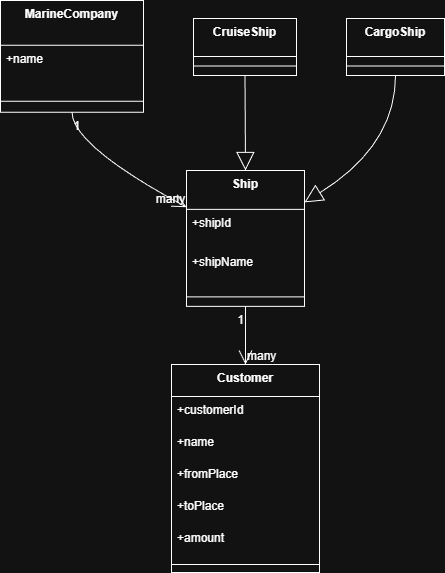

The diagram above was exported from draw.io. Its source (the exported page's mxGraphModel, read from the mxfile embedded in the PNG):
<mxGraphModel dx="1042" dy="534" grid="1" gridSize="10" guides="1" tooltips="1" connect="1" arrows="1" fold="1" page="1" pageScale="1" pageWidth="850" pageHeight="1100" math="0" shadow="0">
  <root>
    <mxCell id="0" />
    <mxCell id="1" parent="0" />
    <mxCell id="_Hu_T8a2isrxYZQHNZw6-66" parent="1" style="swimlane;fontStyle=1;align=center;verticalAlign=top;childLayout=stackLayout;horizontal=1;startSize=44.8;horizontalStack=0;resizeParent=1;resizeParentMax=0;resizeLast=0;collapsible=0;marginBottom=0;" value="MarineCompany" vertex="1">
      <mxGeometry height="111.8" width="143" x="20" y="80" as="geometry" />
    </mxCell>
    <mxCell id="_Hu_T8a2isrxYZQHNZw6-67" parent="_Hu_T8a2isrxYZQHNZw6-66" style="text;strokeColor=none;fillColor=none;align=left;verticalAlign=top;spacingLeft=4;spacingRight=4;overflow=hidden;rotatable=0;points=[[0,0.5],[1,0.5]];portConstraint=eastwest;" value="+name" vertex="1">
      <mxGeometry height="45" width="143" y="44.8" as="geometry" />
    </mxCell>
    <mxCell id="_Hu_T8a2isrxYZQHNZw6-68" parent="_Hu_T8a2isrxYZQHNZw6-66" style="line;strokeWidth=1;fillColor=none;align=left;verticalAlign=middle;spacingTop=-1;spacingLeft=3;spacingRight=3;rotatable=0;labelPosition=right;points=[];portConstraint=eastwest;strokeColor=inherit;" vertex="1">
      <mxGeometry height="22" width="143" y="89.8" as="geometry" />
    </mxCell>
    <mxCell id="_Hu_T8a2isrxYZQHNZw6-69" parent="1" style="swimlane;fontStyle=1;align=center;verticalAlign=top;childLayout=stackLayout;horizontal=1;startSize=38.857142857142854;horizontalStack=0;resizeParent=1;resizeParentMax=0;resizeLast=0;collapsible=0;marginBottom=0;" value="Ship" vertex="1">
      <mxGeometry height="135.85714285714286" width="118" x="206" y="250" as="geometry" />
    </mxCell>
    <mxCell id="_Hu_T8a2isrxYZQHNZw6-70" parent="_Hu_T8a2isrxYZQHNZw6-69" style="text;strokeColor=none;fillColor=none;align=left;verticalAlign=top;spacingLeft=4;spacingRight=4;overflow=hidden;rotatable=0;points=[[0,0.5],[1,0.5]];portConstraint=eastwest;" value="+shipId" vertex="1">
      <mxGeometry height="39" width="118" y="38.857142857142854" as="geometry" />
    </mxCell>
    <mxCell id="_Hu_T8a2isrxYZQHNZw6-71" parent="_Hu_T8a2isrxYZQHNZw6-69" style="text;strokeColor=none;fillColor=none;align=left;verticalAlign=top;spacingLeft=4;spacingRight=4;overflow=hidden;rotatable=0;points=[[0,0.5],[1,0.5]];portConstraint=eastwest;" value="+shipName" vertex="1">
      <mxGeometry height="39" width="118" y="77.85714285714286" as="geometry" />
    </mxCell>
    <mxCell id="_Hu_T8a2isrxYZQHNZw6-72" parent="_Hu_T8a2isrxYZQHNZw6-69" style="line;strokeWidth=1;fillColor=none;align=left;verticalAlign=middle;spacingTop=-1;spacingLeft=3;spacingRight=3;rotatable=0;labelPosition=right;points=[];portConstraint=eastwest;strokeColor=inherit;" vertex="1">
      <mxGeometry height="19" width="118" y="116.85714285714286" as="geometry" />
    </mxCell>
    <mxCell id="_Hu_T8a2isrxYZQHNZw6-73" parent="1" style="swimlane;fontStyle=1;align=center;verticalAlign=top;childLayout=stackLayout;horizontal=1;startSize=38;horizontalStack=0;resizeParent=1;resizeParentMax=0;resizeLast=0;collapsible=0;marginBottom=0;" value="CruiseShip" vertex="1">
      <mxGeometry height="57" width="103" x="213" y="98" as="geometry" />
    </mxCell>
    <mxCell id="_Hu_T8a2isrxYZQHNZw6-74" parent="_Hu_T8a2isrxYZQHNZw6-73" style="line;strokeWidth=1;fillColor=none;align=left;verticalAlign=middle;spacingTop=-1;spacingLeft=3;spacingRight=3;rotatable=0;labelPosition=right;points=[];portConstraint=eastwest;strokeColor=inherit;" vertex="1">
      <mxGeometry height="19" width="103" y="38" as="geometry" />
    </mxCell>
    <mxCell id="_Hu_T8a2isrxYZQHNZw6-75" parent="1" style="swimlane;fontStyle=1;align=center;verticalAlign=top;childLayout=stackLayout;horizontal=1;startSize=38;horizontalStack=0;resizeParent=1;resizeParentMax=0;resizeLast=0;collapsible=0;marginBottom=0;" value="CargoShip" vertex="1">
      <mxGeometry height="57" width="98" x="366" y="98" as="geometry" />
    </mxCell>
    <mxCell id="_Hu_T8a2isrxYZQHNZw6-76" parent="_Hu_T8a2isrxYZQHNZw6-75" style="line;strokeWidth=1;fillColor=none;align=left;verticalAlign=middle;spacingTop=-1;spacingLeft=3;spacingRight=3;rotatable=0;labelPosition=right;points=[];portConstraint=eastwest;strokeColor=inherit;" vertex="1">
      <mxGeometry height="19" width="98" y="38" as="geometry" />
    </mxCell>
    <mxCell id="_Hu_T8a2isrxYZQHNZw6-77" parent="1" style="swimlane;fontStyle=1;align=center;verticalAlign=top;childLayout=stackLayout;horizontal=1;startSize=32;horizontalStack=0;resizeParent=1;resizeParentMax=0;resizeLast=0;collapsible=0;marginBottom=0;" value="Customer" vertex="1">
      <mxGeometry height="208" width="148" x="191" y="444" as="geometry" />
    </mxCell>
    <mxCell id="_Hu_T8a2isrxYZQHNZw6-78" parent="_Hu_T8a2isrxYZQHNZw6-77" style="text;strokeColor=none;fillColor=none;align=left;verticalAlign=top;spacingLeft=4;spacingRight=4;overflow=hidden;rotatable=0;points=[[0,0.5],[1,0.5]];portConstraint=eastwest;" value="+customerId" vertex="1">
      <mxGeometry height="32" width="148" y="32" as="geometry" />
    </mxCell>
    <mxCell id="_Hu_T8a2isrxYZQHNZw6-79" parent="_Hu_T8a2isrxYZQHNZw6-77" style="text;strokeColor=none;fillColor=none;align=left;verticalAlign=top;spacingLeft=4;spacingRight=4;overflow=hidden;rotatable=0;points=[[0,0.5],[1,0.5]];portConstraint=eastwest;" value="+name" vertex="1">
      <mxGeometry height="32" width="148" y="64" as="geometry" />
    </mxCell>
    <mxCell id="_Hu_T8a2isrxYZQHNZw6-80" parent="_Hu_T8a2isrxYZQHNZw6-77" style="text;strokeColor=none;fillColor=none;align=left;verticalAlign=top;spacingLeft=4;spacingRight=4;overflow=hidden;rotatable=0;points=[[0,0.5],[1,0.5]];portConstraint=eastwest;" value="+fromPlace" vertex="1">
      <mxGeometry height="32" width="148" y="96" as="geometry" />
    </mxCell>
    <mxCell id="_Hu_T8a2isrxYZQHNZw6-81" parent="_Hu_T8a2isrxYZQHNZw6-77" style="text;strokeColor=none;fillColor=none;align=left;verticalAlign=top;spacingLeft=4;spacingRight=4;overflow=hidden;rotatable=0;points=[[0,0.5],[1,0.5]];portConstraint=eastwest;" value="+toPlace" vertex="1">
      <mxGeometry height="32" width="148" y="128" as="geometry" />
    </mxCell>
    <mxCell id="_Hu_T8a2isrxYZQHNZw6-82" parent="_Hu_T8a2isrxYZQHNZw6-77" style="text;strokeColor=none;fillColor=none;align=left;verticalAlign=top;spacingLeft=4;spacingRight=4;overflow=hidden;rotatable=0;points=[[0,0.5],[1,0.5]];portConstraint=eastwest;" value="+amount" vertex="1">
      <mxGeometry height="32" width="148" y="160" as="geometry" />
    </mxCell>
    <mxCell id="_Hu_T8a2isrxYZQHNZw6-83" parent="_Hu_T8a2isrxYZQHNZw6-77" style="line;strokeWidth=1;fillColor=none;align=left;verticalAlign=middle;spacingTop=-1;spacingLeft=3;spacingRight=3;rotatable=0;labelPosition=right;points=[];portConstraint=eastwest;strokeColor=inherit;" vertex="1">
      <mxGeometry height="16" width="148" y="192" as="geometry" />
    </mxCell>
    <mxCell id="_Hu_T8a2isrxYZQHNZw6-84" edge="1" parent="1" source="_Hu_T8a2isrxYZQHNZw6-66" style="curved=1;startArrow=none;endArrow=open;endSize=12;exitX=0.5;exitY=1;entryX=0;entryY=0.27;rounded=0;" target="_Hu_T8a2isrxYZQHNZw6-69" value="">
      <mxGeometry relative="1" as="geometry">
        <Array as="points">
          <mxPoint x="92" y="225" />
        </Array>
      </mxGeometry>
    </mxCell>
    <mxCell id="_Hu_T8a2isrxYZQHNZw6-85" parent="_Hu_T8a2isrxYZQHNZw6-84" style="edgeLabel;resizable=0;labelBackgroundColor=none;fontSize=12;align=left;verticalAlign=top;" value="1" vertex="1">
      <mxGeometry relative="1" x="-1" as="geometry" />
    </mxCell>
    <mxCell id="_Hu_T8a2isrxYZQHNZw6-86" parent="_Hu_T8a2isrxYZQHNZw6-84" style="edgeLabel;resizable=0;labelBackgroundColor=none;fontSize=12;align=right;verticalAlign=bottom;" value="many" vertex="1">
      <mxGeometry relative="1" x="1" as="geometry" />
    </mxCell>
    <mxCell id="_Hu_T8a2isrxYZQHNZw6-87" edge="1" parent="1" source="_Hu_T8a2isrxYZQHNZw6-69" style="curved=1;startArrow=none;endArrow=open;endSize=12;exitX=0.5;exitY=1;entryX=0.5;entryY=0;rounded=0;" target="_Hu_T8a2isrxYZQHNZw6-77" value="">
      <mxGeometry relative="1" as="geometry">
        <Array as="points" />
      </mxGeometry>
    </mxCell>
    <mxCell id="_Hu_T8a2isrxYZQHNZw6-88" parent="_Hu_T8a2isrxYZQHNZw6-87" style="edgeLabel;resizable=0;labelBackgroundColor=none;fontSize=12;align=right;verticalAlign=top;" value="1" vertex="1">
      <mxGeometry relative="1" x="-1" as="geometry" />
    </mxCell>
    <mxCell id="_Hu_T8a2isrxYZQHNZw6-89" parent="_Hu_T8a2isrxYZQHNZw6-87" style="edgeLabel;resizable=0;labelBackgroundColor=none;fontSize=12;align=left;verticalAlign=bottom;" value="many" vertex="1">
      <mxGeometry relative="1" x="1" as="geometry" />
    </mxCell>
    <mxCell id="_Hu_T8a2isrxYZQHNZw6-90" edge="1" parent="1" source="_Hu_T8a2isrxYZQHNZw6-73" style="curved=1;startArrow=none;endArrow=block;endSize=16;endFill=0;exitX=0.5;exitY=1;entryX=0.5;entryY=0;rounded=0;" target="_Hu_T8a2isrxYZQHNZw6-69" value="">
      <mxGeometry relative="1" as="geometry">
        <Array as="points" />
      </mxGeometry>
    </mxCell>
    <mxCell id="_Hu_T8a2isrxYZQHNZw6-91" edge="1" parent="1" source="_Hu_T8a2isrxYZQHNZw6-75" style="curved=1;startArrow=none;endArrow=block;endSize=16;endFill=0;exitX=0.5;exitY=1;entryX=0.99;entryY=0.24;rounded=0;" target="_Hu_T8a2isrxYZQHNZw6-69" value="">
      <mxGeometry relative="1" as="geometry">
        <Array as="points">
          <mxPoint x="415" y="225" />
        </Array>
      </mxGeometry>
    </mxCell>
  </root>
</mxGraphModel>